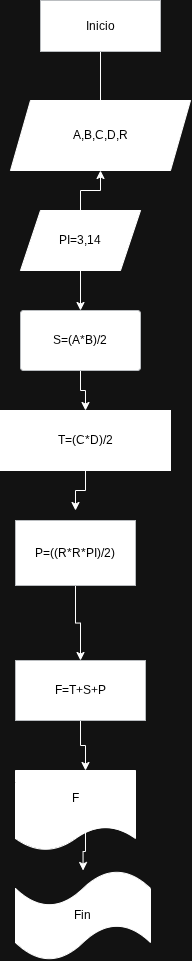

The diagram above was exported from draw.io. Its source (the exported page's mxGraphModel, read from the mxfile embedded in the PNG):
<mxGraphModel dx="956" dy="532" grid="1" gridSize="10" guides="1" tooltips="1" connect="1" arrows="1" fold="1" page="1" pageScale="1" pageWidth="827" pageHeight="1169" background="#FFFFFF" math="0" shadow="0">
  <root>
    <mxCell id="0" />
    <mxCell id="1" parent="0" />
    <mxCell id="Hb72gFUAbhQrRCewJGNE-4" edge="1" parent="1" source="Hb72gFUAbhQrRCewJGNE-1" style="edgeStyle=orthogonalEdgeStyle;rounded=0;orthogonalLoop=1;jettySize=auto;html=1;">
      <mxGeometry relative="1" as="geometry">
        <mxPoint x="410" y="200" as="targetPoint" />
      </mxGeometry>
    </mxCell>
    <mxCell id="Hb72gFUAbhQrRCewJGNE-1" parent="1" style="rounded=0;whiteSpace=wrap;html=1;fillColor=light-dark(#FFFFFF,#FFFFFF);strokeColor=#36393d;fontColor=light-dark(#000000,#000000);" value="Inicio" vertex="1">
      <mxGeometry height="51" width="120" x="350" y="40" as="geometry" />
    </mxCell>
    <mxCell id="Hb72gFUAbhQrRCewJGNE-6" parent="1" style="shape=parallelogram;perimeter=parallelogramPerimeter;whiteSpace=wrap;html=1;fixedSize=1;fillColor=light-dark(#FFFFFF,#FFFFFF);fontColor=light-dark(#000000,#000000);" value="&lt;font&gt;A,B,C,D,R&lt;/font&gt;" vertex="1">
      <mxGeometry height="70" width="180" x="320" y="140" as="geometry" />
    </mxCell>
    <mxCell id="Hb72gFUAbhQrRCewJGNE-11" edge="1" parent="1" source="Hb72gFUAbhQrRCewJGNE-10" style="edgeStyle=orthogonalEdgeStyle;rounded=0;orthogonalLoop=1;jettySize=auto;html=1;" target="Hb72gFUAbhQrRCewJGNE-12">
      <mxGeometry relative="1" as="geometry">
        <mxPoint x="440" y="460" as="targetPoint" />
      </mxGeometry>
    </mxCell>
    <mxCell id="Hb72gFUAbhQrRCewJGNE-10" parent="1" style="rounded=1;whiteSpace=wrap;html=1;fillColor=light-dark(#FFFFFF,#FFFFFF);fillStyle=solid;strokeColor=#36393d;gradientColor=none;fontColor=light-dark(#000000,#000000);arcSize=5;" value="S=(A*B)/2" vertex="1">
      <mxGeometry height="60" width="120" x="330" y="350" as="geometry" />
    </mxCell>
    <mxCell id="gBnKF5Ja-Z6ibJMQ46nY-2" edge="1" parent="1" source="Hb72gFUAbhQrRCewJGNE-12" style="edgeStyle=orthogonalEdgeStyle;rounded=0;orthogonalLoop=1;jettySize=auto;html=1;" value="">
      <mxGeometry relative="1" as="geometry">
        <mxPoint x="385" y="550" as="targetPoint" />
      </mxGeometry>
    </mxCell>
    <mxCell id="Hb72gFUAbhQrRCewJGNE-12" parent="1" style="shape=trapezoid;perimeter=trapezoidPerimeter;whiteSpace=wrap;html=1;fixedSize=1;fillColor=light-dark(#FFFFFF,#FFFFFF);fontColor=light-dark(#000000,#000000);size=-120;" value="T=(C*D)/2" vertex="1">
      <mxGeometry height="60" width="170" x="310" y="450" as="geometry" />
    </mxCell>
    <mxCell id="9JpCEJKr2X9X7xtovlp_-2" parent="1" style="shape=tape;whiteSpace=wrap;html=1;fillColor=light-dark(#FFFFFF,#FFFFFF);fontColor=light-dark(#000000,#000000);" value="Fin" vertex="1">
      <mxGeometry height="90" width="135" x="325" y="910" as="geometry" />
    </mxCell>
    <mxCell id="q4BdigoeWdHEwTExkLFE-3" edge="1" parent="1" source="q4BdigoeWdHEwTExkLFE-1" style="edgeStyle=orthogonalEdgeStyle;rounded=0;orthogonalLoop=1;jettySize=auto;html=1;" target="q4BdigoeWdHEwTExkLFE-2" value="">
      <mxGeometry relative="1" as="geometry" />
    </mxCell>
    <mxCell id="q4BdigoeWdHEwTExkLFE-1" parent="1" style="rounded=1;whiteSpace=wrap;html=1;fillColor=light-dark(#FFFFFF,#FFFFFF);fillStyle=solid;strokeColor=#36393d;gradientColor=none;fontColor=light-dark(#000000,#000000);container=1;arcSize=0;" value="P=((R*R*PI)/2)" vertex="1">
      <mxGeometry height="65" width="120" x="325" y="560" as="geometry" />
    </mxCell>
    <mxCell id="eWrxm5Sq41P259BO_Pag-7" edge="1" parent="1" source="q4BdigoeWdHEwTExkLFE-2" style="edgeStyle=orthogonalEdgeStyle;rounded=0;orthogonalLoop=1;jettySize=auto;html=1;" value="">
      <mxGeometry relative="1" as="geometry">
        <mxPoint x="395" y="810" as="targetPoint" />
      </mxGeometry>
    </mxCell>
    <mxCell id="q4BdigoeWdHEwTExkLFE-2" parent="1" style="rounded=1;whiteSpace=wrap;html=1;fillColor=light-dark(#FFFFFF,#FFFFFF);fillStyle=solid;strokeColor=#36393d;gradientColor=none;fontColor=light-dark(#000000,#000000);arcSize=0;" value="F=T+S+P" vertex="1">
      <mxGeometry height="60" width="130" x="325" y="700" as="geometry" />
    </mxCell>
    <mxCell id="eWrxm5Sq41P259BO_Pag-2" edge="1" parent="1" source="eWrxm5Sq41P259BO_Pag-1" style="edgeStyle=orthogonalEdgeStyle;rounded=0;orthogonalLoop=1;jettySize=auto;html=1;" target="Hb72gFUAbhQrRCewJGNE-10" value="">
      <mxGeometry relative="1" as="geometry" />
    </mxCell>
    <mxCell id="eWrxm5Sq41P259BO_Pag-3" edge="1" parent="1" source="eWrxm5Sq41P259BO_Pag-1" style="edgeStyle=orthogonalEdgeStyle;rounded=0;orthogonalLoop=1;jettySize=auto;html=1;" target="Hb72gFUAbhQrRCewJGNE-6" value="">
      <mxGeometry relative="1" as="geometry" />
    </mxCell>
    <mxCell id="eWrxm5Sq41P259BO_Pag-1" parent="1" style="shape=parallelogram;perimeter=parallelogramPerimeter;whiteSpace=wrap;html=1;fixedSize=1;fillColor=light-dark(#FFFFFF,#FFFFFF);fontColor=light-dark(#000000,#000000);" value="PI=3,14" vertex="1">
      <mxGeometry height="60" width="120" x="330" y="250" as="geometry" />
    </mxCell>
    <mxCell id="eWrxm5Sq41P259BO_Pag-6" edge="1" parent="1" style="edgeStyle=orthogonalEdgeStyle;rounded=0;orthogonalLoop=1;jettySize=auto;html=1;" target="9JpCEJKr2X9X7xtovlp_-2" value="">
      <mxGeometry relative="1" as="geometry">
        <mxPoint x="395" y="870" as="sourcePoint" />
      </mxGeometry>
    </mxCell>
    <mxCell id="eWrxm5Sq41P259BO_Pag-8" parent="1" style="shape=document;whiteSpace=wrap;html=1;boundedLbl=1;fillColor=light-dark(#FFFFFF,#FFFFFF);fontColor=light-dark(#000000,#000000);" value="F" vertex="1">
      <mxGeometry height="80" width="120" x="325" y="810" as="geometry" />
    </mxCell>
  </root>
</mxGraphModel>